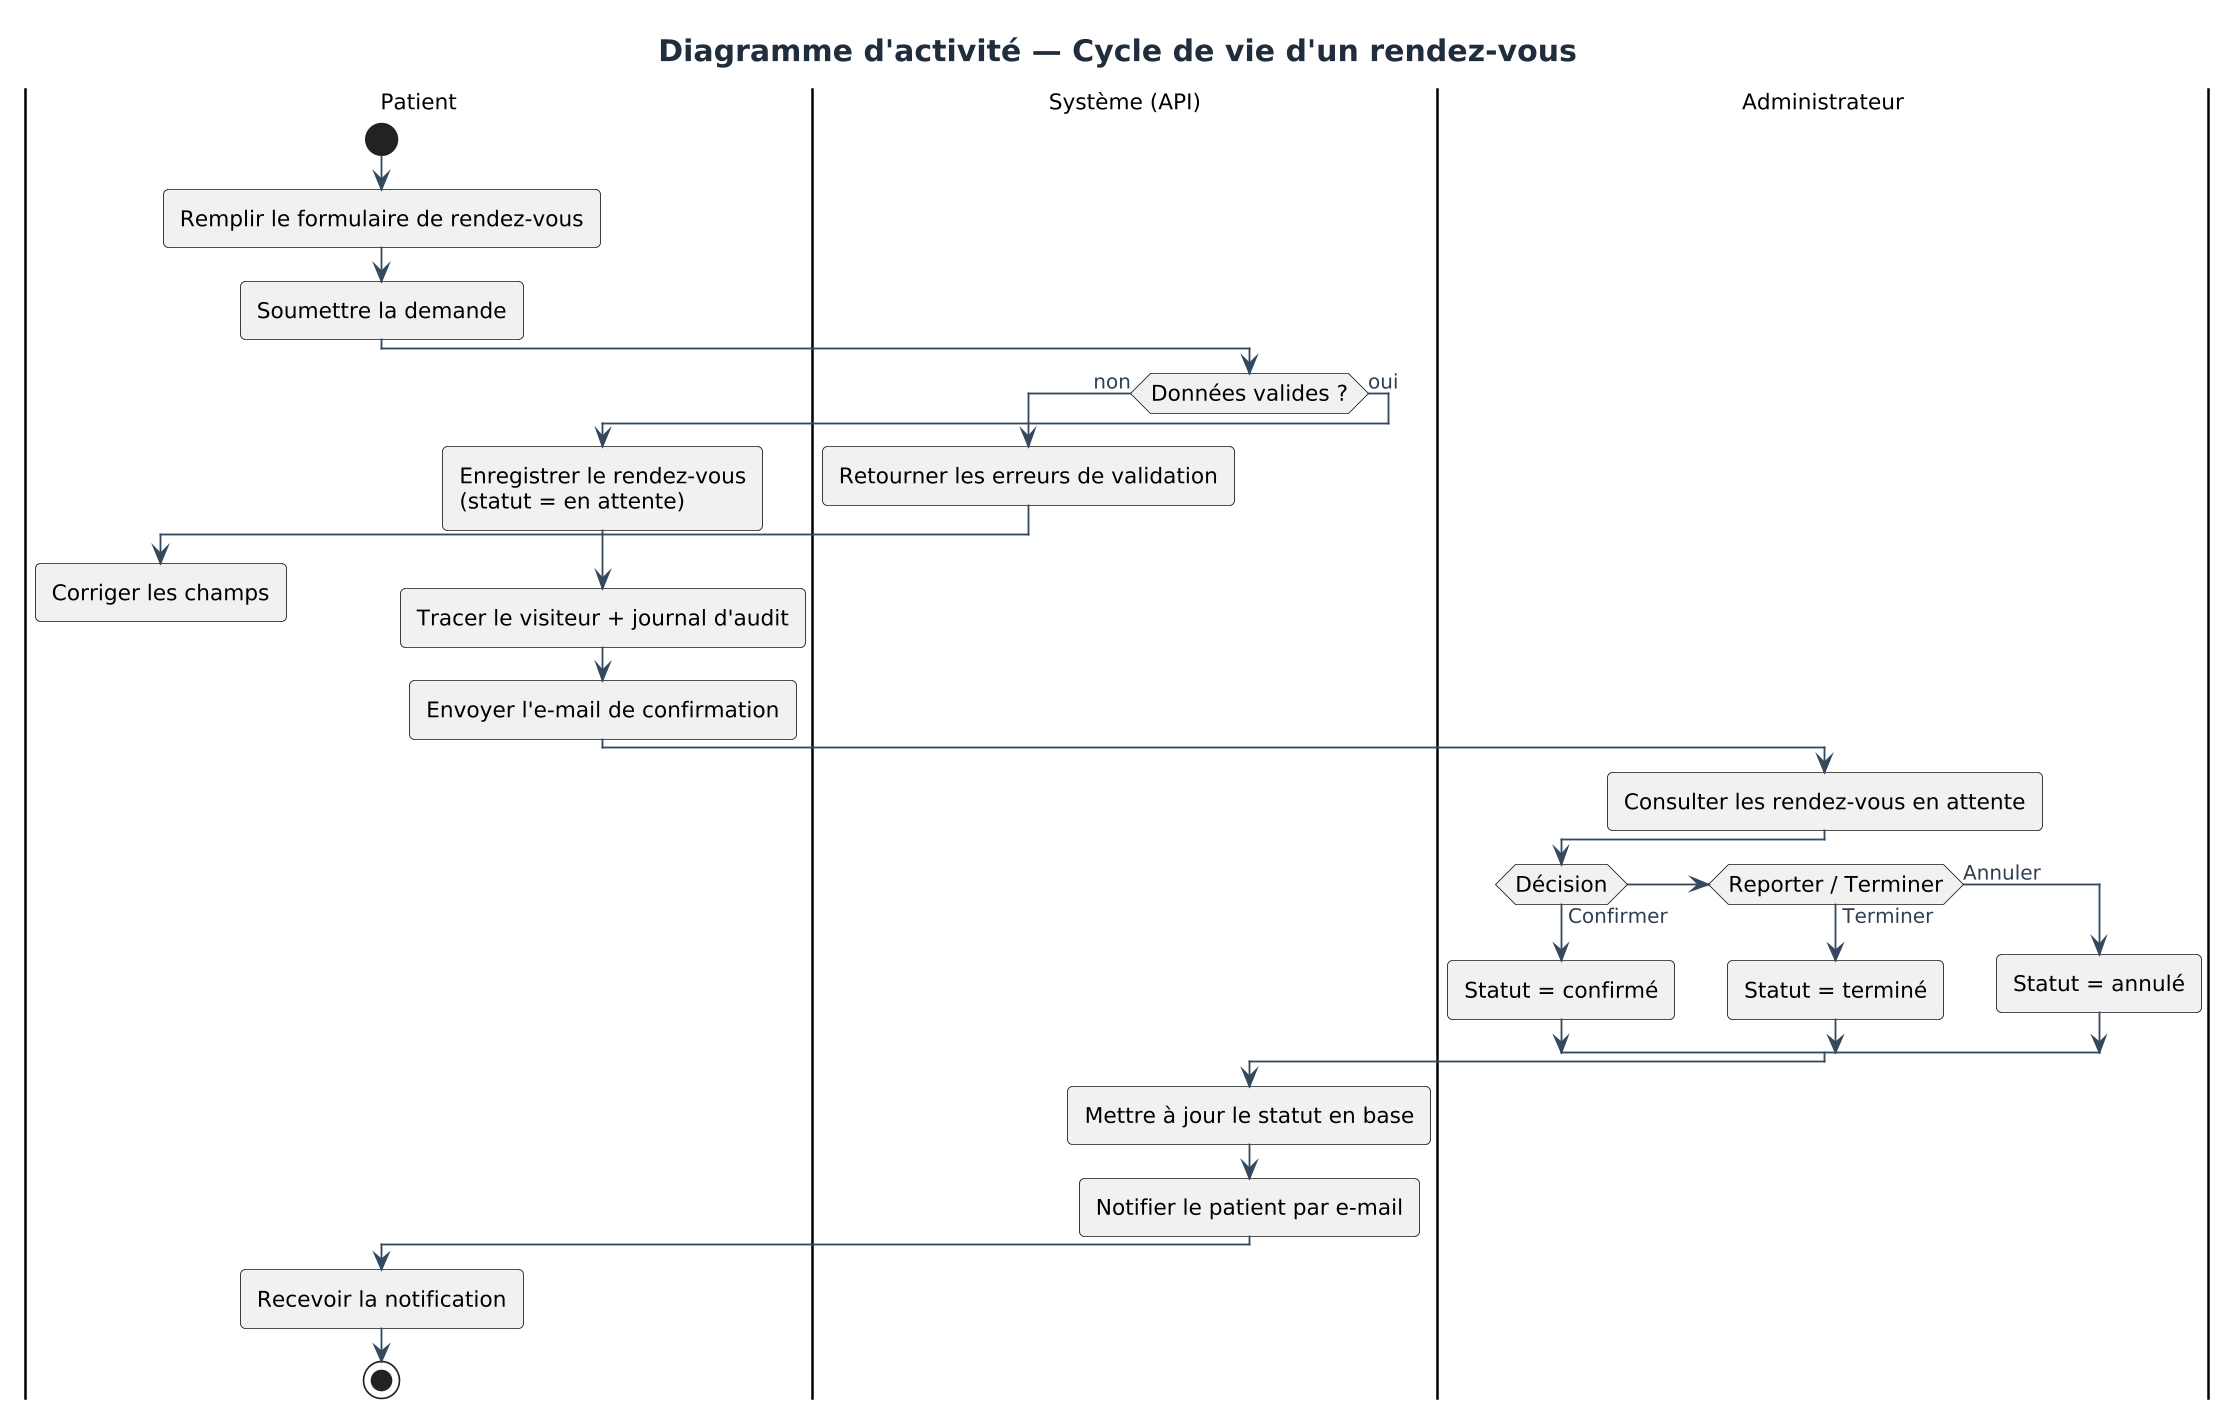

The diagram above was rendered by PlantUML. Its source (embedded in the PNG):
@startuml 06-activite-rdv
skinparamlocked dpi 160
!include style.puml
title Diagramme d'activité — Cycle de vie d'un rendez-vous

|Patient|
start
:Remplir le formulaire de rendez-vous;
:Soumettre la demande;

|Système (API)|
if (Données valides ?) then (non)
  :Retourner les erreurs de validation;
  |Patient|
  :Corriger les champs;
  detach
else (oui)
  :Enregistrer le rendez-vous\n(statut = en attente);
  :Tracer le visiteur + journal d'audit;
  :Envoyer l'e-mail de confirmation;
endif

|Administrateur|
:Consulter les rendez-vous en attente;
if (Décision) then (Confirmer)
  :Statut = confirmé;
elseif (Reporter / Terminer) then (Terminer)
  :Statut = terminé;
else (Annuler)
  :Statut = annulé;
endif

|Système (API)|
:Mettre à jour le statut en base;
:Notifier le patient par e-mail;

|Patient|
:Recevoir la notification;
stop
@enduml